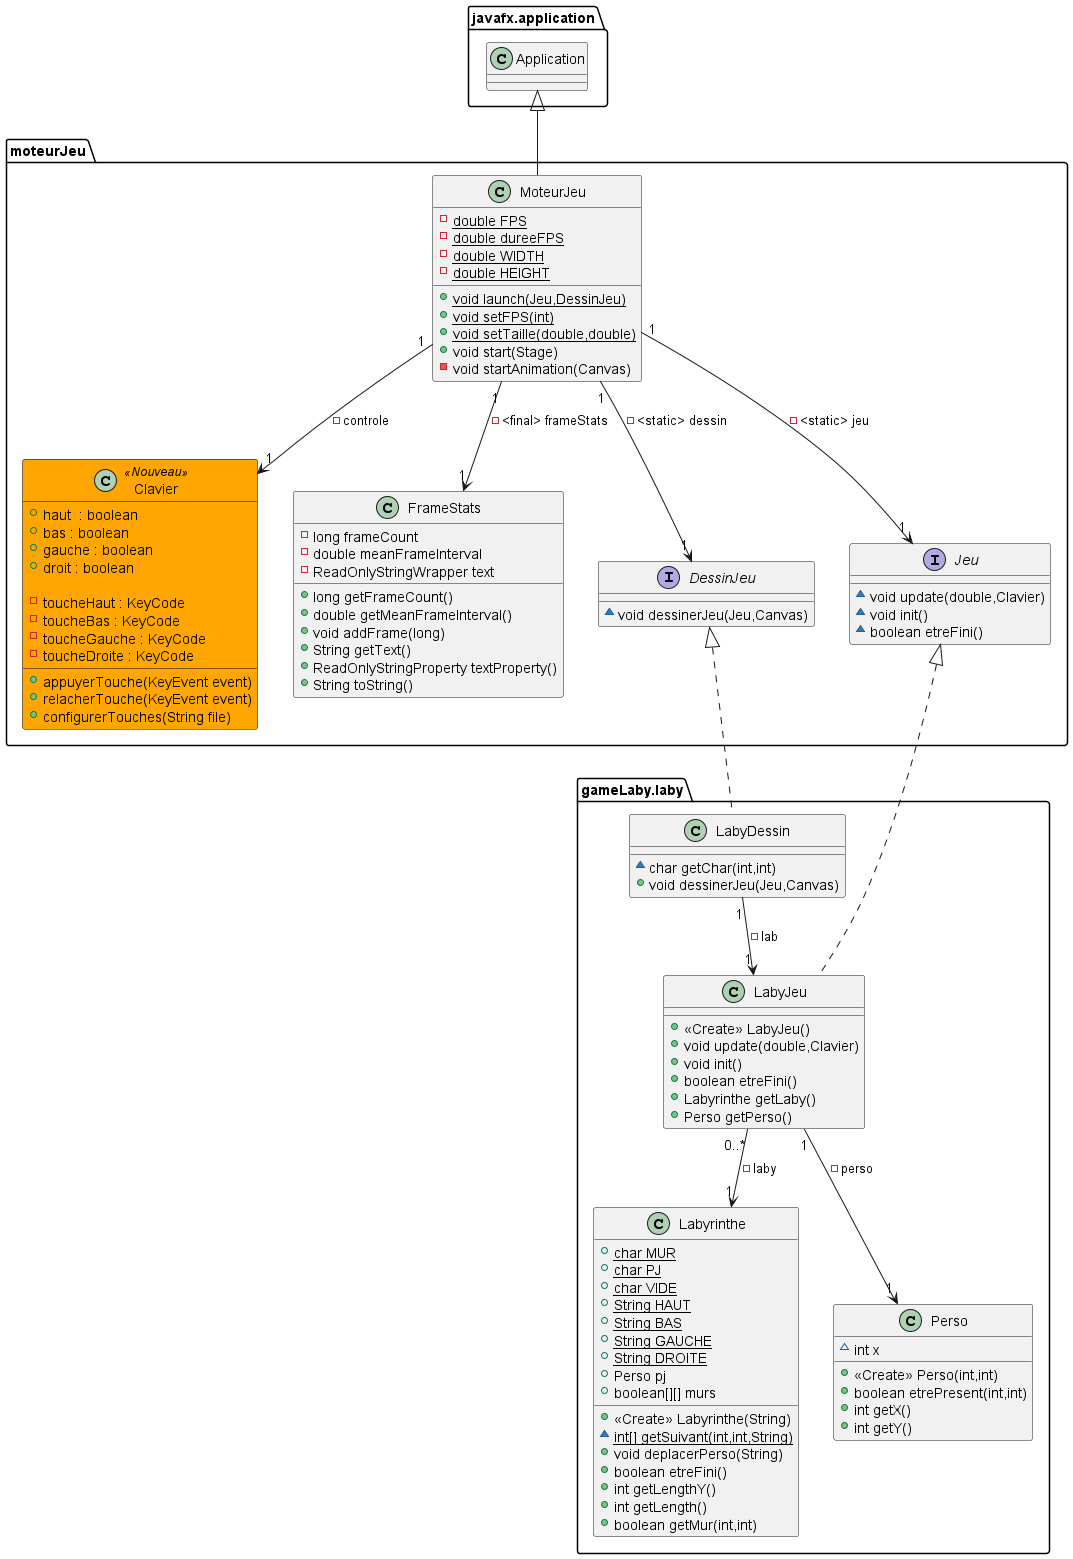

The diagram above was rendered by PlantUML. Its source (embedded in the PNG):
@startuml

skinparam class{
  BackgroundColor<<Nouveau>> Orange
  BorderColor<<Nouveau>> Black
}

class moteurJeu.Clavier<<Nouveau>>
{
    + haut  : boolean
    + bas : boolean
    + gauche : boolean
    + droit : boolean

    - toucheHaut : KeyCode
    - toucheBas : KeyCode
    - toucheGauche : KeyCode
    - toucheDroite : KeyCode

    + appuyerTouche(KeyEvent event)
    + relacherTouche(KeyEvent event)
    + configurerTouches(String file)
}

class moteurJeu.FrameStats {
- long frameCount
- double meanFrameInterval
- ReadOnlyStringWrapper text
+ long getFrameCount()
+ double getMeanFrameInterval()
+ void addFrame(long)
+ String getText()
+ ReadOnlyStringProperty textProperty()
+ String toString()
}
class gameLaby.laby.Labyrinthe {
+ {static} char MUR
+ {static} char PJ
+ {static} char VIDE
+ {static} String HAUT
+ {static} String BAS
+ {static} String GAUCHE
+ {static} String DROITE
+ Perso pj
+ boolean[][] murs
+ <<Create>> Labyrinthe(String)
~ {static} int[] getSuivant(int,int,String)
+ void deplacerPerso(String)
+ boolean etreFini()
+ int getLengthY()
+ int getLength()
+ boolean getMur(int,int)
}
interface moteurJeu.DessinJeu {
~ void dessinerJeu(Jeu,Canvas)
}
class gameLaby.laby.LabyDessin {
~ char getChar(int,int)
+ void dessinerJeu(Jeu,Canvas)
}

class gameLaby.laby.LabyJeu {
+ <<Create>> LabyJeu()
+ void update(double,Clavier)
+ void init()
+ boolean etreFini()
+ Labyrinthe getLaby()
+ Perso getPerso()
}
interface moteurJeu.Jeu {
~ void update(double,Clavier)
~ void init()
~ boolean etreFini()
}

class gameLaby.laby.Perso {
~ int x
+ <<Create>> Perso(int,int)
+ boolean etrePresent(int,int)
+ int getX()
+ int getY()
}

class moteurJeu.MoteurJeu {
- {static} double FPS
- {static} double dureeFPS
- {static} double WIDTH
- {static} double HEIGHT
+ {static} void launch(Jeu,DessinJeu)
+ {static} void setFPS(int)
+ {static} void setTaille(double,double)
+ void start(Stage)
- void startAnimation(Canvas)
}


moteurJeu.DessinJeu <|.. gameLaby.laby.LabyDessin
moteurJeu.Jeu <|.. gameLaby.laby.LabyJeu
javafx.application.Application <|-- moteurJeu.MoteurJeu
moteurJeu.MoteurJeu "1" --> "1" moteurJeu.Clavier : - controle
moteurJeu.MoteurJeu "1" --> "1" moteurJeu.Jeu : - <static> jeu
moteurJeu.MoteurJeu "1" --> "1" moteurJeu.DessinJeu : - <static> dessin
moteurJeu.MoteurJeu "1" --> "1" moteurJeu.FrameStats : - <final> frameStats
gameLaby.laby.LabyJeu "0..*" --> "1" gameLaby.laby.Labyrinthe : - laby
gameLaby.laby.LabyJeu "1" --> "1" gameLaby.laby.Perso : - perso
gameLaby.laby.LabyDessin "1" --> "1" gameLaby.laby.LabyJeu : - lab

@enduml